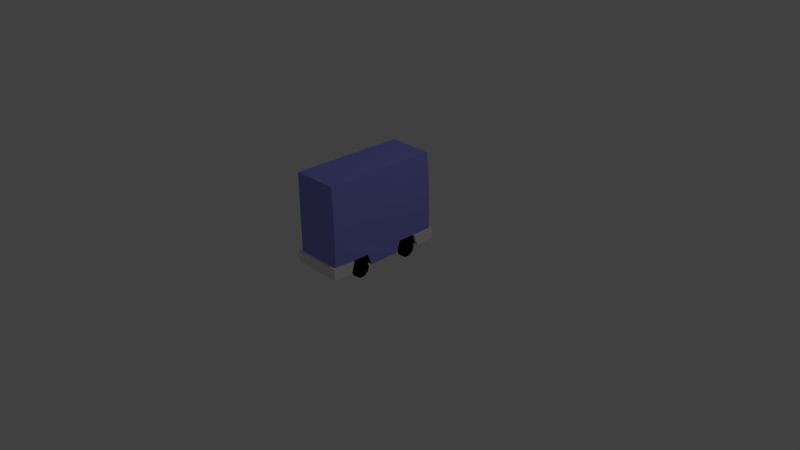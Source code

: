 # Source: CarBus.blend  (saved by Blender 2.72.0; exported with 4.5.12 LTS)
import bpy
from mathutils import Matrix  # noqa: F401  (used for matrix-valued properties, if any)

bpy.ops.wm.read_factory_settings(use_empty=True)
scene = bpy.context.scene
scene.name = 'Scene'

# ---- collections
col_collection_1 = bpy.data.collections.new('Collection 1'); scene.collection.children.link(col_collection_1)

# ---- materials (node trees are filled in below, after node groups)
mat_decelerate = bpy.data.materials.new('Decelerate')
mat_decelerate.alpha_threshold = 0.0
mat_decelerate.use_transparent_shadow = False
mat_decelerate.diffuse_color = (0.2661, 0.2695, 0.8, 1.0)
mat_decelerate.roughness = 0.5
mat_bumper = bpy.data.materials.new('Bumper')
mat_bumper.alpha_threshold = 0.0
mat_bumper.use_transparent_shadow = False
mat_bumper.roughness = 0.5
mat_wheel = bpy.data.materials.new('Wheel')
mat_wheel.alpha_threshold = 0.0
mat_wheel.use_transparent_shadow = False
mat_wheel.diffuse_color = (0.0, 0.0, 0.0, 1.0)
mat_wheel.roughness = 0.5
mat_headlights = bpy.data.materials.new('HeadLights')
mat_headlights.alpha_threshold = 0.0
mat_headlights.use_transparent_shadow = False
mat_headlights.diffuse_color = (1.0, 1.0, 1.0, 1.0)
mat_headlights.roughness = 0.5

# ---- material node trees

# ---- world
world_world = bpy.data.worlds.new('World'); scene.world = world_world
world_world.color = (0.05088, 0.05088, 0.05088)
world_world.use_sun_shadow = False
world_world.sun_shadow_jitter_overblur = 0.0
world_world.cycles.sampling_method = 'MANUAL'
world_world.cycles.sample_map_resolution = 256

# ---- cameras
cam_camera = bpy.data.cameras.new('Camera')
cam_camera.clip_end = 100.0
cam_camera.lens = 35.0
cam_camera.sensor_width = 32.0
cam_camera.sensor_height = 18.0
cam_camera.ortho_scale = 7.314
cam_camera.dof.focus_distance = 0.0
cam_camera.dof.aperture_fstop = 128.0

# ---- lights
light_lamp = bpy.data.lights.new('Lamp', 'POINT')
light_lamp.transmission_factor = 0.0
light_lamp.cutoff_distance = 30.0
light_lamp.energy = 100.0
light_lamp.shadow_buffer_clip_start = 1.001
light_lamp.shadow_soft_size = 0.1
light_lamp.shadow_maximum_resolution = 0.006
light_lamp.use_absolute_resolution = True
light_lamp.cycles.use_multiple_importance_sampling = False

# ---- meshes
me_cube_002 = bpy.data.meshes.new('Cube.002')
me_cube_002.from_pydata([(0.1925, 0.4373, 1.18), (0.1925, 0.4373, 1.174), (-1.639e-08, 0.4287, 1.18), (1.639e-08, 0.4287, 1.174), (-1.639e-08, 0.4061, 1.18), (1.639e-08, 0.4061, 1.174), (-1.639e-08, 0.3492, 1.18), (1.639e-08, 0.3492, 1.174), (0.1925, 0.3376, 1.18), (0.1925, 0.3376, 1.174), (0.33, 0.3492, 1.18), (0.33, 0.3492, 1.174), (0.33, 0.4061, 1.18), (0.33, 0.4061, 1.174), (0.33, 0.4287, 1.18), (0.33, 0.4287, 1.174), (-0.2929, 0.1125, 1.164), (-0.3187, 0.1126, -0.38), (-0.3359, 0.6246, 1.169), (-0.3187, 0.6195, -0.38), (0.3187, 0.1126, -0.38), (0.2929, 0.1125, 1.164), (0.3187, 0.6195, -0.38), (0.3338, 0.6246, 1.169), (-0.3344, 0.7345, 1.169), (-0.3187, 0.7326, -0.38), (-0.308, 1.313, 1.16), (-0.308, 1.313, -0.38), (0.3187, 0.7326, -0.38), (0.3344, 0.7345, 1.169), (0.308, 1.313, -0.38), (0.308, 1.313, 1.16), (-0.3344, 0.1126, -0.1639), (-0.3344, 0.1126, 0.92), (-0.3344, 0.1126, 0.1708), (-0.3344, 0.1126, 0.5951), (-0.3344, 0.2646, -0.114), (-0.3344, 0.2646, 0.114), (-0.3383, 0.2646, 0.8739), (-0.3344, 0.2642, 0.6456), (0.22, 0.1126, 0.92), (0.3344, 0.1126, 0.92), (0.3344, 0.1126, 0.5904), (0.3344, 0.1126, 0.1708), (0.3344, 0.1126, -0.1639), (0.3378, 0.2646, 0.8739), (0.3344, 0.2646, 0.646), (0.3344, 0.2646, 0.1121), (0.3344, 0.2646, -0.114), (-0.286, 0.1126, 0.114), (-0.3509, 0.1126, 0.114), (-0.286, 0.04555, 0.09222), (-0.3509, 0.04556, 0.09222), (-0.286, 0.004142, 0.03522), (-0.3509, 0.004143, 0.03522), (-0.286, 0.004143, -0.03524), (-0.3509, 0.004144, -0.03524), (-0.286, 0.04556, -0.09224), (-0.3509, 0.04556, -0.09224), (-0.286, 0.1126, -0.114), (-0.3509, 0.1126, -0.114), (-0.286, 0.1796, -0.09223), (-0.3509, 0.1796, -0.09223), (-0.286, 0.221, -0.03523), (-0.3509, 0.221, -0.03523), (-0.286, 0.221, 0.03522), (-0.3509, 0.221, 0.03522), (-0.286, 0.1796, 0.09222), (-0.3509, 0.1796, 0.09222), (-0.286, 0.1125, 0.874), (-0.3509, 0.1126, 0.874), (-0.286, 0.04554, 0.8522), (-0.3509, 0.04554, 0.8522), (-0.286, 0.004128, 0.7952), (-0.3509, 0.004129, 0.7952), (-0.286, 0.004129, 0.7248), (-0.3509, 0.00413, 0.7248), (-0.286, 0.04554, 0.6678), (-0.3509, 0.04555, 0.6678), (-0.286, 0.1126, 0.646), (-0.3509, 0.1126, 0.646), (-0.286, 0.1796, 0.6678), (-0.3509, 0.1796, 0.6678), (-0.286, 0.221, 0.7248), (-0.3509, 0.221, 0.7248), (-0.286, 0.221, 0.7952), (-0.3509, 0.221, 0.7952), (-0.286, 0.1796, 0.8522), (-0.3509, 0.1796, 0.8522), (0.3509, 0.1084, 0.1098), (0.286, 0.1084, 0.1098), (0.3509, 0.04141, 0.08798), (0.286, 0.04141, 0.08798), (0.3509, -4.836e-06, 0.03098), (0.286, -4.836e-06, 0.03098), (0.3509, -3.599e-06, -0.03948), (0.286, -3.599e-06, -0.03948), (0.3509, 0.04141, -0.09648), (0.286, 0.04141, -0.09648), (0.3509, 0.1084, -0.1182), (0.286, 0.1084, -0.1182), (0.3509, 0.1754, -0.09648), (0.286, 0.1754, -0.09648), (0.3509, 0.2168, -0.03947), (0.286, 0.2168, -0.03948), (0.3509, 0.2168, 0.03098), (0.286, 0.2168, 0.03098), (0.3509, 0.1754, 0.08798), (0.286, 0.1754, 0.08798), (0.3509, 0.1126, 0.874), (0.286, 0.1126, 0.874), (0.3509, 0.04554, 0.8522), (0.286, 0.04554, 0.8522), (0.3509, 0.004129, 0.7952), (0.286, 0.004129, 0.7952), (0.3509, 0.00413, 0.7248), (0.286, 0.00413, 0.7248), (0.3509, 0.04555, 0.6678), (0.286, 0.04555, 0.6678), (0.3509, 0.1126, 0.646), (0.286, 0.1126, 0.646), (0.3509, 0.1796, 0.6678), (0.286, 0.1796, 0.6678), (0.3509, 0.221, 0.7248), (0.286, 0.221, 0.7248), (0.3509, 0.221, 0.7952), (0.286, 0.221, 0.7952), (0.3509, 0.1796, 0.8522), (0.286, 0.1796, 0.8522), (0.22, 0.2646, 0.1123), (0.22, 0.2646, -0.114), (0.22, 0.1126, -0.1639), (0.22, 0.1126, 0.1708), (-0.22, 0.1126, -0.1639), (-0.22, 0.2646, -0.114), (-0.22, 0.2646, 0.1136), (-0.22, 0.1126, 0.1708), (0.22, 0.1126, 0.592), (0.22, 0.2645, 0.6459), (0.22, 0.2646, 0.874), (-0.22, 0.2643, 0.6457), (-0.22, 0.1126, 0.92), (-0.22, 0.1126, 0.5933), (-0.22, 0.2646, 0.874), (-0.3356, 0.2646, 1.167), (0.3335, 0.2646, 1.167), (-0.3575, 0.1117, 1.204), (0.3552, 0.1117, 1.204), (-0.3668, 0.1134, 0.9275), (-0.3607, 0.2662, 0.8819), (0.3661, 0.1134, 0.9276), (0.3602, 0.2662, 0.882), (-0.3575, 0.2658, 1.204), (0.3552, 0.2658, 1.204), (0.3187, 0.2646, -0.38), (-0.3187, 0.2646, -0.38), (-0.3388, 0.1122, -0.4197), (0.3388, 0.1122, -0.4197), (-0.3564, 0.113, -0.1686), (-0.3564, 0.2654, -0.1187), (0.3564, 0.113, -0.1686), (0.3564, 0.2654, -0.1187), (0.3384, 0.2653, -0.4203), (-0.3384, 0.2653, -0.4203), (-0.1925, 0.4373, 1.18), (-0.1925, 0.4373, 1.174), (-0.33, 0.4287, 1.18), (-0.33, 0.4287, 1.174), (-0.33, 0.4061, 1.18), (-0.33, 0.4061, 1.174), (-0.33, 0.3492, 1.18), (-0.33, 0.3492, 1.174), (-0.1925, 0.3376, 1.18), (-0.1925, 0.3376, 1.174), (-1.639e-08, 0.3492, 1.18), (1.639e-08, 0.3492, 1.174), (-1.639e-08, 0.4061, 1.18), (1.639e-08, 0.4061, 1.174), (-1.639e-08, 0.4287, 1.18), (1.639e-08, 0.4287, 1.174)], [], [(0, 1, 3, 2), (2, 3, 5, 4), (4, 5, 7, 6), (6, 7, 9, 8), (8, 9, 11, 10), (10, 11, 13, 12), (14, 15, 1, 0), (12, 13, 15, 14), (0, 2, 4, 6, 8, 10, 12, 14), (24, 25, 36, 37, 34, 35, 39), (19, 22, 154, 155), (22, 19, 25, 28), (144, 38, 149, 152), (26, 27, 25, 24), (30, 31, 29, 28), (26, 31, 30, 27), (24, 29, 31, 26), (27, 30, 28, 25), (45, 145, 153, 151), (19, 155, 36, 25), (34, 136, 132, 43, 42, 137, 142, 35), (138, 46, 45, 139), (145, 144, 152, 153), (154, 48, 161, 162), (137, 42, 46, 138), (40, 139, 45, 41), (49, 50, 52, 51), (51, 52, 54, 53), (53, 54, 56, 55), (55, 56, 58, 57), (57, 58, 60, 59), (59, 60, 62, 61), (61, 62, 64, 63), (63, 64, 66, 65), (52, 50, 68, 66, 64, 62, 60, 58, 56, 54), (67, 68, 50, 49), (65, 66, 68, 67), (69, 70, 72, 71), (71, 72, 74, 73), (73, 74, 76, 75), (75, 76, 78, 77), (77, 78, 80, 79), (79, 80, 82, 81), (81, 82, 84, 83), (83, 84, 86, 85), (72, 70, 88, 86, 84, 82, 80, 78, 76, 74), (87, 88, 70, 69), (85, 86, 88, 87), (89, 90, 92, 91), (91, 92, 94, 93), (93, 94, 96, 95), (95, 96, 98, 97), (97, 98, 100, 99), (99, 100, 102, 101), (101, 102, 104, 103), (103, 104, 106, 105), (107, 108, 90, 89), (105, 106, 108, 107), (89, 91, 93, 95, 97, 99, 101, 103, 105, 107), (109, 110, 112, 111), (111, 112, 114, 113), (113, 114, 116, 115), (115, 116, 118, 117), (117, 118, 120, 119), (119, 120, 122, 121), (121, 122, 124, 123), (123, 124, 126, 125), (127, 128, 110, 109), (125, 126, 128, 127), (109, 111, 113, 115, 117, 119, 121, 123, 125, 127), (23, 29, 24, 18), (49, 51, 53, 55, 57, 59, 61, 63, 65, 67), (69, 71, 73, 75, 77, 79, 81, 83, 85, 87), (112, 110, 128, 126, 124, 122, 120, 118, 116, 114), (92, 90, 108, 106, 104, 102, 100, 98, 96, 94), (28, 29, 46, 42, 43, 47, 48), (32, 133, 134, 36), (36, 134, 135, 37), (34, 37, 135, 136), (44, 131, 133, 32, 17, 20), (33, 141, 40, 41, 21, 16), (132, 129, 47, 43), (131, 44, 48, 130), (130, 48, 47, 129), (131, 132, 136, 133), (39, 140, 143, 38), (35, 142, 140, 39), (33, 38, 143, 141), (40, 141, 142, 137), (143, 140, 142, 141), (138, 139, 40, 137), (131, 130, 129, 132), (136, 135, 134, 133), (38, 144, 18), (45, 23, 145), (144, 145, 23, 18), (39, 38, 18, 24), (29, 23, 45, 46), (146, 147, 153, 152), (146, 152, 149, 148), (153, 147, 150, 151), (41, 45, 151, 150), (21, 41, 150, 147), (38, 33, 148, 149), (16, 21, 147, 146), (33, 16, 146, 148), (22, 28, 48, 154), (36, 155, 163, 159), (155, 154, 162, 163), (162, 161, 160, 157), (163, 156, 158, 159), (163, 162, 157, 156), (48, 44, 160, 161), (32, 36, 159, 158), (17, 32, 158, 156), (20, 17, 156, 157), (44, 20, 157, 160), (164, 165, 167, 166), (166, 167, 169, 168), (168, 169, 171, 170), (170, 171, 173, 172), (172, 173, 175, 174), (174, 175, 177, 176), (178, 179, 165, 164), (176, 177, 179, 178), (164, 166, 168, 170, 172, 174, 176, 178)])
me_cube_002.polygons.foreach_set('material_index', [3, 3, 3, 3, 3, 3, 3, 3, 3, 0, 0, 0, 1, 0, 0, 0, 0, 0, 1, 0, 2, 2, 1, 1, 2, 2, 2, 2, 2, 2, 2, 2, 2, 2, 2, 2, 2, 2, 2, 2, 2, 2, 2, 2, 2, 2, 2, 2, 2, 2, 2, 2, 2, 2, 2, 2, 2, 2, 2, 2, 2, 2, 2, 2, 2, 2, 2, 2, 2, 2, 0, 2, 2, 2, 2, 0, 2, 2, 2, 2, 2, 2, 2, 2, 2, 2, 2, 2, 2, 2, 2, 2, 2, 0, 0, 0, 0, 0, 1, 1, 1, 1, 1, 1, 1, 1, 0, 1, 1, 1, 1, 1, 1, 1, 1, 1, 1, 3, 3, 3, 3, 3, 3, 3, 3, 3])
me_cube_002.materials.append(mat_decelerate)
me_cube_002.materials.append(mat_bumper)
me_cube_002.materials.append(mat_wheel)
me_cube_002.materials.append(mat_headlights)
me_cube_002.use_remesh_preserve_volume = False
me_cube_002.use_remesh_preserve_attributes = False
me_cube_002.use_mirror_vertex_groups = False
me_cube_002.update()

# ---- objects
ob_lamp = bpy.data.objects.new('Lamp', light_lamp)
ob_camera = bpy.data.objects.new('Camera', cam_camera)
ob_sudan = bpy.data.objects.new('Sudan', me_cube_002)

# ---- transforms, parenting, visibility, modifiers, constraints
ob_lamp.location = (4.076, 1.005, 5.904)
ob_lamp.rotation_euler = (0.6503, 0.05522, 1.866)
ob_lamp.lock_rotations_4d = False
ob_lamp.empty_display_type = 'ARROWS'
ob_lamp.color = (0.0, 0.0, 0.0, 0.0)
ob_lamp.lineart.crease_threshold = 0.0
ob_camera.location = (7.481, -6.508, 5.344)
ob_camera.rotation_euler = (1.109, 0.01082, 0.8149)
ob_camera.lock_rotations_4d = False
ob_camera.empty_display_type = 'ARROWS'
ob_camera.color = (0.0, 0.0, 0.0, 0.0)
ob_camera.display_type = 'WIRE'
ob_camera.lineart.crease_threshold = 0.0
ob_sudan.location = (1.987e-08, -0.5, 2.831e-06)
ob_sudan.rotation_euler = (1.571, -0.0, -3.142)
ob_sudan.lineart.crease_threshold = 0.0

# ---- collection membership
col_collection_1.objects.link(ob_lamp)
col_collection_1.objects.link(ob_camera)
col_collection_1.objects.link(ob_sudan)

# ---- scene / render settings (as saved in the file)
scene.camera = ob_camera
scene.frame_start = 1; scene.frame_end = 250; scene.frame_set(3)
scene.render.engine = 'BLENDER_EEVEE_NEXT'
scene.render.resolution_percentage = 50
scene.render.dither_intensity = 0.0
scene.cycles.use_denoising = False
scene.cycles.samples = 10
scene.cycles.sampling_pattern = 'TABULATED_SOBOL'
scene.cycles.light_sampling_threshold = 0.0
scene.cycles.use_adaptive_sampling = False
scene.cycles.use_light_tree = False
scene.cycles.blur_glossy = 0.0
scene.cycles.pixel_filter_type = 'GAUSSIAN'
scene.cycles.sample_clamp_indirect = 0.0
scene.view_settings.view_transform = 'Standard'
bpy.context.view_layer.update()
